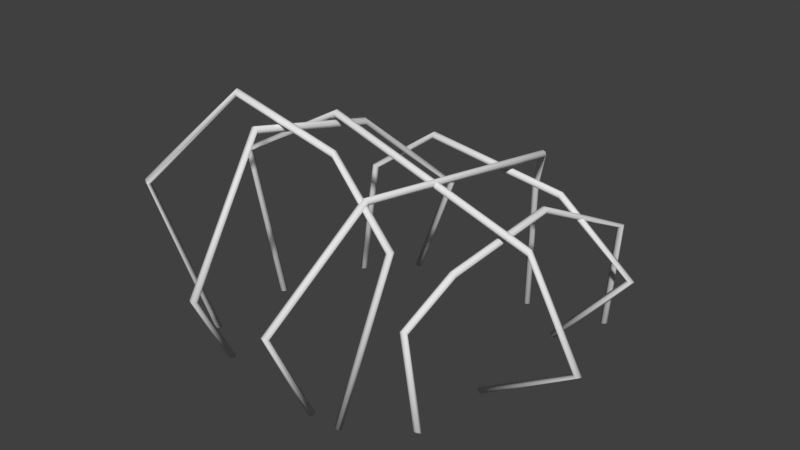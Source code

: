 # Source: net_ground.blend  (saved by Blender 2.79.0; exported with 4.5.12 LTS)
import bpy
from mathutils import Matrix  # noqa: F401  (used for matrix-valued properties, if any)

bpy.ops.wm.read_factory_settings(use_empty=True)
scene = bpy.context.scene
scene.name = 'Scene'

# ---- collections
col_collection_5 = bpy.data.collections.new('Collection 5'); scene.collection.children.link(col_collection_5)

# ---- materials (node trees are filled in below, after node groups)
mat_rope = bpy.data.materials.new('rope')
mat_rope.alpha_threshold = 0.0
mat_rope.use_transparent_shadow = False
mat_rope.roughness = 0.5
mat_stones = bpy.data.materials.new('stones')
mat_stones.alpha_threshold = 0.0
mat_stones.use_transparent_shadow = False
mat_stones.roughness = 0.5

# ---- material node trees

# ---- world
world_world = bpy.data.worlds.new('World'); scene.world = world_world
world_world.color = (0.05088, 0.05088, 0.05088)
world_world.use_sun_shadow = False
world_world.sun_shadow_jitter_overblur = 0.0
world_world.cycles.sampling_method = 'MANUAL'

# ---- meshes
me_cube_001 = bpy.data.meshes.new('Cube.001')
me_cube_001.from_pydata([(-2.357, 11.0, 8.832), (-0.984, 9.149, -6.155), (-2.193, 11.06, 8.844), (-0.82, 9.217, -6.155), (-2.125, 11.23, 8.872), (-0.7521, 9.381, -6.155), (-2.193, 11.39, 8.9), (-0.82, 9.545, -6.155), (-2.357, 11.45, 8.911), (-0.984, 9.613, -6.155), (-2.52, 11.39, 8.9), (-1.148, 9.545, -6.155), (-2.588, 11.23, 8.872), (-1.216, 9.381, -6.155), (-2.52, 11.06, 8.844), (-1.148, 9.217, -6.155), (-3.764, 5.185, 15.01), (-3.6, 5.211, 15.07), (-3.532, 5.272, 15.22), (-3.6, 5.334, 15.38), (-3.764, 5.359, 15.44), (-3.928, 5.334, 15.38), (-3.996, 5.272, 15.22), (-3.928, 5.211, 15.07), (-3.764, -1.154, 11.89), (-3.6, -1.174, 11.95), (-3.532, -1.222, 12.11), (-3.6, -1.27, 12.27), (-3.764, -1.29, 12.33), (-3.928, -1.27, 12.27), (-3.996, -1.222, 12.11), (-3.928, -1.174, 11.95), (-3.553, 5.282, -9.378), (-3.389, 5.273, -9.445), (-3.321, 5.252, -9.608), (-3.389, 5.231, -9.771), (-3.553, 5.223, -9.838), (-3.717, 5.231, -9.771), (-3.785, 5.252, -9.608), (-3.717, 5.273, -9.445), (-2.355, -2.465, -7.258), (-2.181, -2.458, -7.289), (-2.079, -2.457, -7.435), (-2.11, -2.464, -7.61), (-2.256, -2.475, -7.711), (-2.43, -2.483, -7.68), (-2.532, -2.483, -7.534), (-2.501, -2.476, -7.359), (2.421, 7.685, 7.377), (2.747, 8.524, -0.6512), (2.585, 7.752, 7.389), (2.911, 8.592, -0.6512), (2.653, 7.914, 7.417), (2.979, 8.756, -0.6512), (2.585, 8.075, 7.445), (2.911, 8.919, -0.6512), (2.421, 8.142, 7.457), (2.747, 8.987, -0.6512), (2.257, 8.075, 7.445), (2.583, 8.919, -0.6512), (2.189, 7.914, 7.417), (2.515, 8.756, -0.6512), (2.257, 7.752, 7.389), (2.583, 8.592, -0.6512), (1.306, 4.982, 10.05), (1.471, 5.041, 10.03), (1.56, 5.186, 10.08), (1.521, 5.33, 10.17), (1.376, 5.39, 10.26), (1.21, 5.33, 10.28), (1.121, 5.186, 10.23), (1.16, 5.041, 10.13), (2.404, -0.6683, 10.11), (2.578, -0.6361, 10.12), (2.688, -0.5585, 10.23), (2.67, -0.4808, 10.39), (2.533, -0.4487, 10.5), (2.359, -0.4808, 10.49), (2.249, -0.5585, 10.38), (2.267, -0.6361, 10.22), (4.059, 5.466, -7.3), (4.224, 5.495, -7.359), (4.297, 5.534, -7.516), (4.235, 5.561, -7.68), (4.074, 5.56, -7.754), (3.908, 5.532, -7.696), (3.836, 5.492, -7.539), (3.898, 5.465, -7.375), (4.4, -0.5942, -5.701), (4.569, -0.5858, -5.757), (4.648, -0.5909, -5.916), (4.592, -0.6065, -6.083), (4.434, -0.6235, -6.162), (4.266, -0.6318, -6.106), (4.187, -0.6268, -5.947), (4.242, -0.6112, -5.779), (-10.58, 10.62, -0.3777), (-7.809, 14.4, 11.37), (-10.75, 10.68, -0.3852), (-7.973, 14.47, 11.38), (-10.82, 10.85, -0.4116), (-8.041, 14.63, 11.38), (-10.75, 11.01, -0.4414), (-7.973, 14.8, 11.38), (-10.59, 11.07, -0.4572), (-7.809, 14.87, 11.37), (-10.42, 11.01, -0.4497), (-7.645, 14.8, 11.37), (-10.35, 10.85, -0.4233), (-7.577, 14.63, 11.37), (-10.42, 10.68, -0.3935), (-7.645, 14.47, 11.37), (-8.841, 4.623, -7.096), (-9.007, 4.683, -7.122), (-9.097, 4.747, -7.261), (-9.06, 4.777, -7.431), (-8.917, 4.756, -7.534), (-8.752, 4.697, -7.509), (-8.661, 4.633, -7.37), (-8.698, 4.602, -7.199), (-10.05, -1.466, -5.263), (-10.22, -1.433, -5.263), (-10.34, -1.356, -5.376), (-10.32, -1.278, -5.535), (-10.19, -1.246, -5.647), (-10.01, -1.278, -5.647), (-9.9, -1.356, -5.534), (-9.914, -1.433, -5.375), (-9.457, 5.265, 14.87), (-9.624, 5.302, 14.92), (-9.706, 5.339, 15.07), (-9.655, 5.355, 15.24), (-9.5, 5.34, 15.33), (-9.333, 5.304, 15.28), (-9.252, 5.266, 15.13), (-9.303, 5.251, 14.96), (-10.9, -0.7135, 11.24), (-11.07, -0.7051, 11.28), (-11.16, -0.7317, 11.43), (-11.12, -0.778, 11.6), (-10.97, -0.8166, 11.68), (-10.8, -0.8251, 11.64), (-10.71, -0.7984, 11.49), (-10.75, -0.7522, 11.32), (-2.879, -2.281, 10.87), (-2.727, -2.347, 10.8), (-2.577, -2.407, 10.88), (-2.518, -2.425, 11.04), (-2.584, -2.391, 11.21), (-2.736, -2.324, 11.27), (-2.886, -2.265, 11.19), (-2.945, -2.247, 11.03), (-0.4899, 8.996, 9.072), (-0.3284, 9.03, 9.007), (-0.1706, 9.071, 9.078), (-0.1089, 9.094, 9.242), (-0.1794, 9.086, 9.405), (-0.3409, 9.051, 9.47), (-0.4987, 9.011, 9.4), (-0.5604, 8.988, 9.235), (-13.0, 0.001528, 10.39), (-13.17, 0.02231, 10.38), (-13.3, 0.05941, 10.49), (-13.31, 0.09109, 10.67), (-13.19, 0.0988, 10.8), (-13.02, 0.07802, 10.81), (-12.89, 0.04092, 10.69), (-12.88, 0.009235, 10.52), (-17.39, 8.766, 11.24), (-17.48, 8.911, 11.21), (-17.53, 9.055, 11.3), (-17.5, 9.114, 11.46), (-17.41, 9.055, 11.6), (-17.31, 8.911, 11.64), (-17.27, 8.766, 11.55), (-17.3, 8.707, 11.38), (-4.717, 13.04, 8.453), (-10.98, 15.31, 9.378), (-4.721, 13.2, 8.385), (-11.01, 15.47, 9.312), (-4.717, 13.37, 8.453), (-11.03, 15.63, 9.381), (-4.709, 13.44, 8.617), (-11.04, 15.7, 9.545), (-4.701, 13.37, 8.781), (-11.02, 15.63, 9.708), (-4.697, 13.2, 8.848), (-10.98, 15.47, 9.775), (-4.701, 13.04, 8.781), (-10.96, 15.31, 9.706), (-4.709, 12.97, 8.617), (-10.96, 15.24, 9.541), (-8.042, 8.64, -7.579), (2.365, 8.856, -3.119), (-8.071, 9.571, -4.284), (2.357, 8.789, -2.955), (-8.066, 9.503, -4.12), (2.331, 8.627, -2.886), (-8.065, 9.339, -4.052), (2.301, 8.466, -2.953), (-8.066, 9.175, -4.12), (6.013, 3.354, -5.298), (6.079, 3.352, -5.463), (6.241, 3.338, -5.533), (6.405, 3.321, -5.467), (6.474, 3.311, -5.303), (6.408, 3.313, -5.139), (6.246, 3.327, -5.069), (6.082, 3.344, -5.135), (1.871, -1.36, -3.871), (1.922, -1.399, -4.037), (2.048, -1.502, -4.108), (2.175, -1.607, -4.044), (2.229, -1.654, -3.882), (2.179, -1.615, -3.716), (2.053, -1.512, -3.645), (1.925, -1.407, -3.709), (-12.52, 5.907, -3.947), (-12.58, 5.928, -4.11), (-12.74, 5.983, -4.177), (-12.89, 6.041, -4.108), (-12.95, 6.068, -3.943), (-12.89, 6.048, -3.78), (-12.73, 5.992, -3.713), (-12.58, 5.934, -3.782), (-12.22, -1.067, -2.235), (-12.29, -1.077, -2.398), (-12.46, -1.095, -2.463), (-12.62, -1.11, -2.392), (-12.68, -1.113, -2.227), (-12.61, -1.103, -2.064), (-12.45, -1.086, -1.999), (-12.29, -1.071, -2.07), (-14.16, -0.8986, 3.899), (-14.32, -0.9136, 3.97), (-14.49, -0.9313, 3.905), (-14.56, -0.9412, 3.742), (-14.49, -0.9376, 3.577), (-14.33, -0.9226, 3.507), (-14.17, -0.9049, 3.572), (-14.1, -0.895, 3.734), (-17.78, 7.96, 2.889), (-17.93, 8.018, 2.958), (-18.09, 8.073, 2.892), (-18.15, 8.094, 2.728), (-18.09, 8.067, 2.564), (-17.94, 8.009, 2.495), (-17.78, 7.953, 2.561), (-17.72, 7.933, 2.725), (1.278, -2.203, 3.155), (1.405, -2.309, 3.219), (1.531, -2.411, 3.147), (1.582, -2.451, 2.982), (1.528, -2.404, 2.82), (1.401, -2.298, 2.755), (1.275, -2.195, 2.827), (1.224, -2.156, 2.992), (7.71, 1.685, 3.244), (7.874, 1.668, 3.31), (8.036, 1.654, 3.24), (8.102, 1.651, 3.075), (8.033, 1.661, 2.912), (7.869, 1.678, 2.846), (7.707, 1.692, 2.916), (7.641, 1.695, 3.081), (-9.464, 12.6, 3.466), (4.799, 8.404, 4.019), (-9.462, 12.77, 3.534), (4.829, 8.566, 4.086), (-9.464, 12.93, 3.466), (4.855, 8.727, 4.018), (-9.468, 13.0, 3.302), (4.863, 8.794, 3.854), (-9.472, 12.93, 3.139), (4.847, 8.727, 3.69), (-9.474, 12.77, 3.071), (4.817, 8.566, 3.623), (-9.472, 12.6, 3.139), (4.791, 8.404, 3.691), (-9.468, 12.54, 3.302), (4.783, 8.337, 3.856), (-8.075, 9.503, -4.448), (2.349, 8.789, -3.283), (-8.076, 9.339, -4.515), (2.319, 8.627, -3.35), (-8.075, 9.175, -4.448), (2.293, 8.466, -3.281), (-8.071, 9.107, -4.284), (2.285, 8.399, -3.117)], [], [(0, 1, 3, 2), (2, 3, 5, 4), (4, 5, 7, 6), (6, 7, 9, 8), (8, 9, 11, 10), (10, 11, 13, 12), (5, 3, 33, 34), (12, 13, 15, 14), (14, 15, 1, 0), (10, 12, 22, 21), (19, 20, 28, 27), (6, 8, 20, 19), (12, 14, 23, 22), (2, 4, 18, 17), (8, 10, 21, 20), (14, 0, 16, 23), (0, 2, 17, 16), (4, 6, 19, 18), (24, 25, 26, 27, 28, 29, 30, 31), (17, 18, 26, 25), (22, 23, 31, 30), (20, 21, 29, 28), (18, 19, 27, 26), (16, 17, 25, 24), (23, 16, 24, 31), (21, 22, 30, 29), (37, 36, 44, 45), (11, 9, 36, 37), (1, 15, 39, 32), (3, 1, 32, 33), (7, 5, 34, 35), (13, 11, 37, 38), (9, 7, 35, 36), (15, 13, 38, 39), (41, 40, 47, 46, 45, 44, 43, 42), (35, 34, 42, 43), (33, 32, 40, 41), (32, 39, 47, 40), (38, 37, 45, 46), (36, 35, 43, 44), (34, 33, 41, 42), (39, 38, 46, 47), (48, 49, 51, 50), (50, 51, 53, 52), (52, 53, 55, 54), (54, 55, 57, 56), (56, 57, 59, 58), (58, 59, 61, 60), (53, 51, 81, 82), (60, 61, 63, 62), (62, 63, 49, 48), (58, 60, 70, 69), (67, 68, 76, 75), (54, 56, 68, 67), (60, 62, 71, 70), (50, 52, 66, 65), (56, 58, 69, 68), (62, 48, 64, 71), (48, 50, 65, 64), (52, 54, 67, 66), (72, 73, 74, 75, 76, 77, 78, 79), (65, 66, 74, 73), (70, 71, 79, 78), (68, 69, 77, 76), (66, 67, 75, 74), (64, 65, 73, 72), (71, 64, 72, 79), (69, 70, 78, 77), (85, 84, 92, 93), (59, 57, 84, 85), (49, 63, 87, 80), (51, 49, 80, 81), (55, 53, 82, 83), (61, 59, 85, 86), (57, 55, 83, 84), (63, 61, 86, 87), (89, 88, 95, 94, 93, 92, 91, 90), (83, 82, 90, 91), (81, 80, 88, 89), (80, 87, 95, 88), (86, 85, 93, 94), (84, 83, 91, 92), (82, 81, 89, 90), (87, 86, 94, 95), (96, 97, 99, 98), (98, 99, 101, 100), (100, 101, 103, 102), (102, 103, 105, 104), (104, 105, 107, 106), (106, 107, 109, 108), (101, 99, 129, 130), (108, 109, 111, 110), (110, 111, 97, 96), (106, 108, 118, 117), (115, 116, 124, 123), (102, 104, 116, 115), (108, 110, 119, 118), (98, 100, 114, 113), (104, 106, 117, 116), (110, 96, 112, 119), (96, 98, 113, 112), (100, 102, 115, 114), (120, 121, 122, 123, 124, 125, 126, 127), (113, 114, 122, 121), (118, 119, 127, 126), (116, 117, 125, 124), (114, 115, 123, 122), (112, 113, 121, 120), (119, 112, 120, 127), (117, 118, 126, 125), (133, 132, 140, 141), (107, 105, 132, 133), (97, 111, 135, 128), (99, 97, 128, 129), (103, 101, 130, 131), (109, 107, 133, 134), (105, 103, 131, 132), (111, 109, 134, 135), (137, 136, 143, 142, 141, 140, 139, 138), (131, 130, 138, 139), (129, 128, 136, 137), (128, 135, 143, 136), (134, 133, 141, 142), (132, 131, 139, 140), (130, 129, 137, 138), (135, 134, 142, 143), (159, 152, 144, 151), (182, 184, 156, 155), (180, 182, 155, 154), (175, 174, 166, 167), (191, 190, 188, 189), (178, 180, 154, 153), (169, 168, 160, 161), (189, 188, 186, 187), (158, 159, 151, 150), (171, 170, 162, 163), (187, 186, 184, 185), (152, 153, 145, 144), (173, 172, 164, 165), (185, 184, 182, 183), (168, 175, 167, 160), (183, 182, 180, 181), (170, 169, 161, 162), (190, 176, 152, 159), (177, 176, 190, 191), (184, 186, 157, 156), (176, 178, 153, 152), (181, 180, 178, 179), (156, 157, 149, 148), (153, 154, 146, 145), (186, 188, 158, 157), (157, 158, 150, 149), (179, 178, 176, 177), (181, 179, 169, 170), (154, 155, 147, 146), (150, 151, 144, 145, 146, 147, 148, 149), (172, 171, 163, 164), (155, 156, 148, 147), (185, 183, 171, 172), (179, 177, 168, 169), (191, 189, 174, 175), (188, 190, 159, 158), (177, 191, 175, 168), (183, 181, 170, 171), (189, 187, 173, 174), (174, 173, 165, 166), (187, 185, 172, 173), (167, 166, 165, 164, 163, 162, 161, 160), (221, 220, 228, 229), (281, 283, 219, 220), (200, 198, 223, 224), (217, 224, 232, 225), (195, 196, 198, 197), (194, 281, 220, 221), (283, 285, 218, 219), (196, 194, 221, 222), (204, 205, 213, 212), (201, 202, 210, 209), (288, 287, 285, 286), (220, 219, 227, 228), (207, 208, 216, 215), (199, 200, 287, 288), (223, 222, 230, 231), (198, 196, 222, 223), (197, 198, 200, 199), (226, 225, 232, 231, 230, 229, 228, 227), (287, 200, 224, 217), (219, 218, 226, 227), (286, 285, 283, 284), (282, 281, 194, 193), (222, 221, 229, 230), (282, 193, 205, 204), (195, 197, 207, 206), (224, 223, 231, 232), (208, 201, 209, 216), (218, 217, 225, 226), (206, 207, 215, 214), (193, 194, 196, 195), (203, 204, 212, 211), (205, 206, 214, 213), (284, 283, 281, 282), (248, 241, 233, 240), (271, 273, 245, 244), (269, 271, 244, 243), (264, 263, 255, 256), (280, 279, 277, 278), (267, 269, 243, 242), (258, 257, 249, 250), (278, 277, 275, 276), (247, 248, 240, 239), (260, 259, 251, 252), (276, 275, 273, 274), (241, 242, 234, 233), (262, 261, 253, 254), (274, 273, 271, 272), (257, 264, 256, 249), (272, 271, 269, 270), (259, 258, 250, 251), (279, 265, 241, 248), (266, 265, 279, 280), (273, 275, 246, 245), (265, 267, 242, 241), (270, 269, 267, 268), (245, 246, 238, 237), (242, 243, 235, 234), (275, 277, 247, 246), (246, 247, 239, 238), (268, 267, 265, 266), (270, 268, 258, 259), (243, 244, 236, 235), (239, 240, 233, 234, 235, 236, 237, 238), (261, 260, 252, 253), (244, 245, 237, 236), (274, 272, 260, 261), (268, 266, 257, 258), (280, 278, 263, 264), (277, 279, 248, 247), (266, 280, 264, 257), (272, 270, 259, 260), (278, 276, 262, 263), (263, 262, 254, 255), (276, 274, 261, 262), (256, 255, 254, 253, 252, 251, 250, 249), (197, 199, 208, 207), (288, 286, 202, 201), (285, 287, 217, 218), (199, 288, 201, 208), (193, 195, 206, 205), (286, 284, 203, 202), (202, 203, 211, 210), (284, 282, 204, 203), (209, 210, 211, 212, 213, 214, 215, 216)])
me_cube_001.polygons.foreach_set('use_smooth', [True] * 252)
_uv = me_cube_001.uv_layers.new(name='UVMap')
_uv.uv.foreach_set('vector', [0.4915, 2.306, 0.4915, -1.157, 0.8454, -1.157, 0.8454, 2.31, 0.8454, 2.31, 0.8454, -1.157, 0.992, -1.157, 0.992, 2.318, 0.992, 2.318, 0.992, -1.157, 0.8454, -1.157, 0.8454, 2.326, 0.8454, 2.326, 0.8454, -1.157, 0.4915, -1.157, 0.4915, 2.33, 0.4915, 2.33, 0.4915, -1.157, 0.1376, -1.157, 0.1376, 2.326, 0.1376, 2.326, 0.1376, -1.157, -0.008943, -1.157, -0.008943, 2.318, 0.992, -1.157, 0.8454, -1.157, 0.8454, -2.951, 0.992, -2.965, -0.008943, 2.318, -0.008943, -1.157, 0.1376, -1.157, 0.1376, 2.31, 0.1376, 2.31, 0.1376, -1.157, 0.4915, -1.157, 0.4915, 2.306, 0.1376, 2.326, -0.008943, 2.318, -0.008943, 3.846, 0.1376, 3.869, 0.8454, 3.869, 0.4915, 3.878, 0.4915, 4.982, 0.8454, 4.965, 0.8454, 2.326, 0.4915, 2.33, 0.4915, 3.878, 0.8454, 3.869, -0.008943, 2.318, 0.1376, 2.31, 0.1376, 3.823, -0.008943, 3.846, 0.8454, 2.31, 0.992, 2.318, 0.992, 3.846, 0.8454, 3.823, 0.4915, 2.33, 0.1376, 2.326, 0.1376, 3.869, 0.4915, 3.878, 0.1376, 2.31, 0.4915, 2.306, 0.4915, 3.813, 0.1376, 3.823, 0.4915, 2.306, 0.8454, 2.31, 0.8454, 3.823, 0.4915, 3.813, 0.992, 2.318, 0.8454, 2.326, 0.8454, 3.869, 0.992, 3.846, 0.4915, 4.861, 0.8454, 4.879, 0.992, 4.922, 0.8454, 4.965, 0.4915, 4.982, 0.1376, 4.965, -0.008943, 4.922, 0.1376, 4.879, 0.8454, 3.823, 0.992, 3.846, 0.992, 4.922, 0.8454, 4.879, -0.008943, 3.846, 0.1376, 3.823, 0.1376, 4.879, -0.008943, 4.922, 0.4915, 3.878, 0.1376, 3.869, 0.1376, 4.965, 0.4915, 4.982, 0.992, 3.846, 0.8454, 3.869, 0.8454, 4.965, 0.992, 4.922, 0.4915, 3.813, 0.8454, 3.823, 0.8454, 4.879, 0.4915, 4.861, 0.1376, 3.823, 0.4915, 3.813, 0.4915, 4.861, 0.1376, 4.879, 0.1376, 3.869, -0.008943, 3.846, -0.008943, 4.922, 0.1376, 4.965, 0.1376, -2.98, 0.4915, -2.986, 0.4915, -4.023, 0.1376, -4.009, 0.1376, -1.157, 0.4915, -1.157, 0.4915, -2.986, 0.1376, -2.98, 0.4915, -1.157, 0.1376, -1.157, 0.1376, -2.951, 0.4915, -2.944, 0.8454, -1.157, 0.4915, -1.157, 0.4915, -2.944, 0.8454, -2.951, 0.8454, -1.157, 0.992, -1.157, 0.992, -2.965, 0.8454, -2.98, -0.008943, -1.157, 0.1376, -1.157, 0.1376, -2.98, -0.008943, -2.965, 0.4915, -1.157, 0.8454, -1.157, 0.8454, -2.98, 0.4915, -2.986, 0.1376, -1.157, -0.008943, -1.157, -0.008943, -2.965, 0.1376, -2.951, 0.8454, -3.94, 0.4915, -3.926, 0.1376, -3.94, -0.008943, -3.975, 0.1376, -4.009, 0.4915, -4.023, 0.8454, -4.009, 0.992, -3.975, 0.8454, -2.98, 0.992, -2.965, 0.992, -3.975, 0.8454, -4.009, 0.8454, -2.951, 0.4915, -2.944, 0.4915, -3.926, 0.8454, -3.94, 0.4915, -2.944, 0.1376, -2.951, 0.1376, -3.94, 0.4915, -3.926, -0.008943, -2.965, 0.1376, -2.98, 0.1376, -4.009, -0.008943, -3.975, 0.4915, -2.986, 0.8454, -2.98, 0.8454, -4.009, 0.4915, -4.023, 0.992, -2.965, 0.8454, -2.951, 0.8454, -3.94, 0.992, -3.975, 0.1376, -2.951, -0.008943, -2.965, -0.008943, -3.975, 0.1376, -3.94, 0.4915, 2.306, 0.4915, -1.157, 0.8454, -1.157, 0.8454, 2.31, 0.8454, 2.31, 0.8454, -1.157, 0.992, -1.157, 0.992, 2.318, 0.992, 2.318, 0.992, -1.157, 0.8454, -1.157, 0.8454, 2.326, 0.8454, 2.326, 0.8454, -1.157, 0.4915, -1.157, 0.4915, 2.33, 0.4915, 2.33, 0.4915, -1.157, 0.1376, -1.157, 0.1376, 2.326, 0.1376, 2.326, 0.1376, -1.157, -0.008943, -1.157, -0.008943, 2.318, 0.992, -1.157, 0.8454, -1.157, 0.8454, -2.951, 0.992, -2.965, -0.008943, 2.318, -0.008943, -1.157, 0.1376, -1.157, 0.1376, 2.31, 0.1376, 2.31, 0.1376, -1.157, 0.4915, -1.157, 0.4915, 2.306, 0.1376, 2.326, -0.008943, 2.318, -0.008943, 3.846, 0.1376, 3.869, 0.8454, 3.869, 0.4915, 3.878, 0.4915, 4.982, 0.8454, 4.965, 0.8454, 2.326, 0.4915, 2.33, 0.4915, 3.878, 0.8454, 3.869, -0.008943, 2.318, 0.1376, 2.31, 0.1376, 3.823, -0.008943, 3.846, 0.8454, 2.31, 0.992, 2.318, 0.992, 3.846, 0.8454, 3.823, 0.4915, 2.33, 0.1376, 2.326, 0.1376, 3.869, 0.4915, 3.878, 0.1376, 2.31, 0.4915, 2.306, 0.4915, 3.813, 0.1376, 3.823, 0.4915, 2.306, 0.8454, 2.31, 0.8454, 3.823, 0.4915, 3.813, 0.992, 2.318, 0.8454, 2.326, 0.8454, 3.869, 0.992, 3.846, 0.4915, 4.861, 0.8454, 4.879, 0.992, 4.922, 0.8454, 4.965, 0.4915, 4.982, 0.1376, 4.965, -0.008943, 4.922, 0.1376, 4.879, 0.8454, 3.823, 0.992, 3.846, 0.992, 4.922, 0.8454, 4.879, -0.008943, 3.846, 0.1376, 3.823, 0.1376, 4.879, -0.008943, 4.922, 0.4915, 3.878, 0.1376, 3.869, 0.1376, 4.965, 0.4915, 4.982, 0.992, 3.846, 0.8454, 3.869, 0.8454, 4.965, 0.992, 4.922, 0.4915, 3.813, 0.8454, 3.823, 0.8454, 4.879, 0.4915, 4.861, 0.1376, 3.823, 0.4915, 3.813, 0.4915, 4.861, 0.1376, 4.879, 0.1376, 3.869, -0.008943, 3.846, -0.008943, 4.922, 0.1376, 4.965, 0.1376, -2.98, 0.4915, -2.986, 0.4915, -4.023, 0.1376, -4.009, 0.1376, -1.157, 0.4915, -1.157, 0.4915, -2.986, 0.1376, -2.98, 0.4915, -1.157, 0.1376, -1.157, 0.1376, -2.951, 0.4915, -2.944, 0.8454, -1.157, 0.4915, -1.157, 0.4915, -2.944, 0.8454, -2.951, 0.8454, -1.157, 0.992, -1.157, 0.992, -2.965, 0.8454, -2.98, -0.008943, -1.157, 0.1376, -1.157, 0.1376, -2.98, -0.008943, -2.965, 0.4915, -1.157, 0.8454, -1.157, 0.8454, -2.98, 0.4915, -2.986, 0.1376, -1.157, -0.008943, -1.157, -0.008943, -2.965, 0.1376, -2.951, 0.8454, -3.94, 0.4915, -3.926, 0.1376, -3.94, -0.008943, -3.975, 0.1376, -4.009, 0.4915, -4.023, 0.8454, -4.009, 0.992, -3.975, 0.8454, -2.98, 0.992, -2.965, 0.992, -3.975, 0.8454, -4.009, 0.8454, -2.951, 0.4915, -2.944, 0.4915, -3.926, 0.8454, -3.94, 0.4915, -2.944, 0.1376, -2.951, 0.1376, -3.94, 0.4915, -3.926, -0.008943, -2.965, 0.1376, -2.98, 0.1376, -4.009, -0.008943, -3.975, 0.4915, -2.986, 0.8454, -2.98, 0.8454, -4.009, 0.4915, -4.023, 0.992, -2.965, 0.8454, -2.951, 0.8454, -3.94, 0.992, -3.975, 0.1376, -2.951, -0.008943, -2.965, -0.008943, -3.975, 0.1376, -3.94, 0.4915, 2.306, 0.4915, -1.157, 0.8454, -1.157, 0.8454, 2.31, 0.8454, 2.31, 0.8454, -1.157, 0.992, -1.157, 0.992, 2.318, 0.992, 2.318, 0.992, -1.157, 0.8454, -1.157, 0.8454, 2.326, 0.8454, 2.326, 0.8454, -1.157, 0.4915, -1.157, 0.4915, 2.33, 0.4915, 2.33, 0.4915, -1.157, 0.1376, -1.157, 0.1376, 2.326, 0.1376, 2.326, 0.1376, -1.157, -0.008943, -1.157, -0.008943, 2.318, 0.992, -1.157, 0.8454, -1.157, 0.8454, -2.951, 0.992, -2.965, -0.008943, 2.318, -0.008943, -1.157, 0.1376, -1.157, 0.1376, 2.31, 0.1376, 2.31, 0.1376, -1.157, 0.4915, -1.157, 0.4915, 2.306, 0.1376, 2.326, -0.008943, 2.318, -0.008943, 3.846, 0.1376, 3.869, 0.8454, 3.869, 0.4915, 3.878, 0.4915, 4.982, 0.8454, 4.965, 0.8454, 2.326, 0.4915, 2.33, 0.4915, 3.878, 0.8454, 3.869, -0.008943, 2.318, 0.1376, 2.31, 0.1376, 3.823, -0.008943, 3.846, 0.8454, 2.31, 0.992, 2.318, 0.992, 3.846, 0.8454, 3.823, 0.4915, 2.33, 0.1376, 2.326, 0.1376, 3.869, 0.4915, 3.878, 0.1376, 2.31, 0.4915, 2.306, 0.4915, 3.813, 0.1376, 3.823, 0.4915, 2.306, 0.8454, 2.31, 0.8454, 3.823, 0.4915, 3.813, 0.992, 2.318, 0.8454, 2.326, 0.8454, 3.869, 0.992, 3.846, 0.4915, 4.861, 0.8454, 4.879, 0.992, 4.922, 0.8454, 4.965, 0.4915, 4.982, 0.1376, 4.965, -0.008943, 4.922, 0.1376, 4.879, 0.8454, 3.823, 0.992, 3.846, 0.992, 4.922, 0.8454, 4.879, -0.008943, 3.846, 0.1376, 3.823, 0.1376, 4.879, -0.008943, 4.922, 0.4915, 3.878, 0.1376, 3.869, 0.1376, 4.965, 0.4915, 4.982, 0.992, 3.846, 0.8454, 3.869, 0.8454, 4.965, 0.992, 4.922, 0.4915, 3.813, 0.8454, 3.823, 0.8454, 4.879, 0.4915, 4.861, 0.1376, 3.823, 0.4915, 3.813, 0.4915, 4.861, 0.1376, 4.879, 0.1376, 3.869, -0.008943, 3.846, -0.008943, 4.922, 0.1376, 4.965, 0.1376, -2.98, 0.4915, -2.986, 0.4915, -4.023, 0.1376, -4.009, 0.1376, -1.157, 0.4915, -1.157, 0.4915, -2.986, 0.1376, -2.98, 0.4915, -1.157, 0.1376, -1.157, 0.1376, -2.951, 0.4915, -2.944, 0.8454, -1.157, 0.4915, -1.157, 0.4915, -2.944, 0.8454, -2.951, 0.8454, -1.157, 0.992, -1.157, 0.992, -2.965, 0.8454, -2.98, -0.008943, -1.157, 0.1376, -1.157, 0.1376, -2.98, -0.008943, -2.965, 0.4915, -1.157, 0.8454, -1.157, 0.8454, -2.98, 0.4915, -2.986, 0.1376, -1.157, -0.008943, -1.157, -0.008943, -2.965, 0.1376, -2.951, 0.8454, -3.94, 0.4915, -3.926, 0.1376, -3.94, -0.008943, -3.975, 0.1376, -4.009, 0.4915, -4.023, 0.8454, -4.009, 0.992, -3.975, 0.8454, -2.98, 0.992, -2.965, 0.992, -3.975, 0.8454, -4.009, 0.8454, -2.951, 0.4915, -2.944, 0.4915, -3.926, 0.8454, -3.94, 0.4915, -2.944, 0.1376, -2.951, 0.1376, -3.94, 0.4915, -3.926, -0.008943, -2.965, 0.1376, -2.98, 0.1376, -4.009, -0.008943, -3.975, 0.4915, -2.986, 0.8454, -2.98, 0.8454, -4.009, 0.4915, -4.023, 0.992, -2.965, 0.8454, -2.951, 0.8454, -3.94, 0.992, -3.975, 0.1376, -2.951, -0.008943, -2.965, -0.008943, -3.975, 0.1376, -3.94, 0.4915, -2.944, 0.1376, -2.951, 0.1376, -3.94, 0.4915, -3.926, 0.4915, -1.157, 0.8454, -1.157, 0.8454, -2.98, 0.4915, -2.986, 0.1376, -1.157, 0.4915, -1.157, 0.4915, -2.986, 0.1376, -2.98, 0.4915, 3.813, 0.8454, 3.823, 0.8454, 4.879, 0.4915, 4.861, 0.4915, 2.306, 0.4915, -1.157, 0.8454, -1.157, 0.8454, 2.31, -0.008943, -1.157, 0.1376, -1.157, 0.1376, -2.98, -0.008943, -2.965, -0.008943, 3.846, 0.1376, 3.823, 0.1376, 4.879, -0.008943, 4.922, 0.8454, 2.31, 0.8454, -1.157, 0.992, -1.157, 0.992, 2.318, 0.8454, -2.951, 0.4915, -2.944, 0.4915, -3.926, 0.8454, -3.94, 0.4915, 3.878, 0.1376, 3.869, 0.1376, 4.965, 0.4915, 4.982, 0.992, 2.318, 0.992, -1.157, 0.8454, -1.157, 0.8454, 2.326, 0.1376, -2.951, -0.008943, -2.965, -0.008943, -3.975, 0.1376, -3.94, 0.992, 3.846, 0.8454, 3.869, 0.8454, 4.965, 0.992, 4.922, 0.8454, 2.326, 0.8454, -1.157, 0.4915, -1.157, 0.4915, 2.33, 0.1376, 3.823, 0.4915, 3.813, 0.4915, 4.861, 0.1376, 4.879, 0.4915, 2.33, 0.4915, -1.157, 0.1376, -1.157, 0.1376, 2.326, 0.1376, 3.869, -0.008943, 3.846, -0.008943, 4.922, 0.1376, 4.965, 0.4915, -1.157, 0.1376, -1.157, 0.1376, -2.951, 0.4915, -2.944, 0.1376, 2.31, 0.1376, -1.157, 0.4915, -1.157, 0.4915, 2.306, 0.8454, -1.157, 0.992, -1.157, 0.992, -2.965, 0.8454, -2.98, 0.1376, -1.157, -0.008943, -1.157, -0.008943, -2.965, 0.1376, -2.951, 0.1376, 2.326, 0.1376, -1.157, -0.008943, -1.157, -0.008943, 2.318, 0.8454, -2.98, 0.992, -2.965, 0.992, -3.975, 0.8454, -4.009, -0.008943, -2.965, 0.1376, -2.98, 0.1376, -4.009, -0.008943, -3.975, 0.992, -1.157, 0.8454, -1.157, 0.8454, -2.951, 0.992, -2.965, 0.992, -2.965, 0.8454, -2.951, 0.8454, -3.94, 0.992, -3.975, -0.008943, 2.318, -0.008943, -1.157, 0.1376, -1.157, 0.1376, 2.31, 0.1376, 2.326, -0.008943, 2.318, -0.008943, 3.846, 0.1376, 3.869, 0.1376, -2.98, 0.4915, -2.986, 0.4915, -4.023, 0.1376, -4.009, 0.8454, -3.94, 0.4915, -3.926, 0.1376, -3.94, -0.008943, -3.975, 0.1376, -4.009, 0.4915, -4.023, 0.8454, -4.009, 0.992, -3.975, 0.8454, 3.869, 0.4915, 3.878, 0.4915, 4.982, 0.8454, 4.965, 0.4915, -2.986, 0.8454, -2.98, 0.8454, -4.009, 0.4915, -4.023, 0.8454, 2.326, 0.4915, 2.33, 0.4915, 3.878, 0.8454, 3.869, -0.008943, 2.318, 0.1376, 2.31, 0.1376, 3.823, -0.008943, 3.846, 0.4915, 2.306, 0.8454, 2.31, 0.8454, 3.823, 0.4915, 3.813, 0.8454, -1.157, 0.4915, -1.157, 0.4915, -2.944, 0.8454, -2.951, 0.1376, 2.31, 0.4915, 2.306, 0.4915, 3.813, 0.1376, 3.823, 0.4915, 2.33, 0.1376, 2.326, 0.1376, 3.869, 0.4915, 3.878, 0.8454, 2.31, 0.992, 2.318, 0.992, 3.846, 0.8454, 3.823, 0.8454, 3.823, 0.992, 3.846, 0.992, 4.922, 0.8454, 4.879, 0.992, 2.318, 0.8454, 2.326, 0.8454, 3.869, 0.992, 3.846, 0.4915, 4.861, 0.8454, 4.879, 0.992, 4.922, 0.8454, 4.965, 0.4915, 4.982, 0.1376, 4.965, -0.008943, 4.922, 0.1376, 4.879, 0.4915, -2.986, 0.8454, -2.98, 0.8454, -4.009, 0.4915, -4.023, 0.8454, -1.157, 0.992, -1.157, 0.992, -2.965, 0.8454, -2.98, 0.1376, -1.157, -0.008943, -1.157, -0.008943, -2.965, 0.1376, -2.951, 0.4915, -2.944, 0.1376, -2.951, 0.1376, -3.94, 0.4915, -3.926, 0.1376, 2.326, 0.1376, -1.157, -0.008943, -1.157, -0.008943, 2.318, 0.4915, -1.157, 0.8454, -1.157, 0.8454, -2.98, 0.4915, -2.986, 0.992, -1.157, 0.8454, -1.157, 0.8454, -2.951, 0.992, -2.965, 0.1376, -1.157, 0.4915, -1.157, 0.4915, -2.986, 0.1376, -2.98, 0.8454, 3.869, 0.4915, 3.878, 0.4915, 4.982, 0.8454, 4.965, 0.4915, 3.813, 0.8454, 3.823, 0.8454, 4.879, 0.4915, 4.861, 0.4915, 2.306, 0.4915, -1.157, 0.8454, -1.157, 0.8454, 2.31, 0.8454, -2.98, 0.992, -2.965, 0.992, -3.975, 0.8454, -4.009, -0.008943, 3.846, 0.1376, 3.823, 0.1376, 4.879, -0.008943, 4.922, 0.1376, 2.31, 0.1376, -1.157, 0.4915, -1.157, 0.4915, 2.306, -0.008943, -2.965, 0.1376, -2.98, 0.1376, -4.009, -0.008943, -3.975, -0.008943, -1.157, 0.1376, -1.157, 0.1376, -2.98, -0.008943, -2.965, -0.008943, 2.318, -0.008943, -1.157, 0.1376, -1.157, 0.1376, 2.31, 0.8454, -3.94, 0.4915, -3.926, 0.1376, -3.94, -0.008943, -3.975, 0.1376, -4.009, 0.4915, -4.023, 0.8454, -4.009, 0.992, -3.975, 0.4915, -1.157, 0.1376, -1.157, 0.1376, -2.951, 0.4915, -2.944, 0.992, -2.965, 0.8454, -2.951, 0.8454, -3.94, 0.992, -3.975, 0.8454, 2.31, 0.8454, -1.157, 0.992, -1.157, 0.992, 2.318, 0.8454, 2.326, 0.8454, -1.157, 0.4915, -1.157, 0.4915, 2.33, 0.1376, -2.98, 0.4915, -2.986, 0.4915, -4.023, 0.1376, -4.009, 0.8454, 2.326, 0.4915, 2.33, 0.4915, 3.878, 0.8454, 3.869, 0.1376, 2.326, -0.008943, 2.318, -0.008943, 3.846, 0.1376, 3.869, 0.1376, -2.951, -0.008943, -2.965, -0.008943, -3.975, 0.1376, -3.94, 0.1376, 3.823, 0.4915, 3.813, 0.4915, 4.861, 0.1376, 4.879, 0.8454, -2.951, 0.4915, -2.944, 0.4915, -3.926, 0.8454, -3.94, 0.1376, 3.869, -0.008943, 3.846, -0.008943, 4.922, 0.1376, 4.965, 0.4915, 2.33, 0.4915, -1.157, 0.1376, -1.157, 0.1376, 2.326, 0.992, 3.846, 0.8454, 3.869, 0.8454, 4.965, 0.992, 4.922, 0.4915, 3.878, 0.1376, 3.869, 0.1376, 4.965, 0.4915, 4.982, 0.992, 2.318, 0.992, -1.157, 0.8454, -1.157, 0.8454, 2.326, 0.4915, -2.944, 0.1376, -2.951, 0.1376, -3.94, 0.4915, -3.926, 0.4915, -1.157, 0.8454, -1.157, 0.8454, -2.98, 0.4915, -2.986, 0.1376, -1.157, 0.4915, -1.157, 0.4915, -2.986, 0.1376, -2.98, 0.4915, 3.813, 0.8454, 3.823, 0.8454, 4.879, 0.4915, 4.861, 0.4915, 2.306, 0.4915, -1.157, 0.8454, -1.157, 0.8454, 2.31, -0.008943, -1.157, 0.1376, -1.157, 0.1376, -2.98, -0.008943, -2.965, -0.008943, 3.846, 0.1376, 3.823, 0.1376, 4.879, -0.008943, 4.922, 0.8454, 2.31, 0.8454, -1.157, 0.992, -1.157, 0.992, 2.318, 0.8454, -2.951, 0.4915, -2.944, 0.4915, -3.926, 0.8454, -3.94, 0.4915, 3.878, 0.1376, 3.869, 0.1376, 4.965, 0.4915, 4.982, 0.992, 2.318, 0.992, -1.157, 0.8454, -1.157, 0.8454, 2.326, 0.1376, -2.951, -0.008943, -2.965, -0.008943, -3.975, 0.1376, -3.94, 0.992, 3.846, 0.8454, 3.869, 0.8454, 4.965, 0.992, 4.922, 0.8454, 2.326, 0.8454, -1.157, 0.4915, -1.157, 0.4915, 2.33, 0.1376, 3.823, 0.4915, 3.813, 0.4915, 4.861, 0.1376, 4.879, 0.4915, 2.33, 0.4915, -1.157, 0.1376, -1.157, 0.1376, 2.326, 0.1376, 3.869, -0.008943, 3.846, -0.008943, 4.922, 0.1376, 4.965, 0.4915, -1.157, 0.1376, -1.157, 0.1376, -2.951, 0.4915, -2.944, 0.1376, 2.31, 0.1376, -1.157, 0.4915, -1.157, 0.4915, 2.306, 0.8454, -1.157, 0.992, -1.157, 0.992, -2.965, 0.8454, -2.98, 0.1376, -1.157, -0.008943, -1.157, -0.008943, -2.965, 0.1376, -2.951, 0.1376, 2.326, 0.1376, -1.157, -0.008943, -1.157, -0.008943, 2.318, 0.8454, -2.98, 0.992, -2.965, 0.992, -3.975, 0.8454, -4.009, -0.008943, -2.965, 0.1376, -2.98, 0.1376, -4.009, -0.008943, -3.975, 0.992, -1.157, 0.8454, -1.157, 0.8454, -2.951, 0.992, -2.965, 0.992, -2.965, 0.8454, -2.951, 0.8454, -3.94, 0.992, -3.975, -0.008943, 2.318, -0.008943, -1.157, 0.1376, -1.157, 0.1376, 2.31, 0.1376, 2.326, -0.008943, 2.318, -0.008943, 3.846, 0.1376, 3.869, 0.1376, -2.98, 0.4915, -2.986, 0.4915, -4.023, 0.1376, -4.009, 0.8454, -3.94, 0.4915, -3.926, 0.1376, -3.94, -0.008943, -3.975, 0.1376, -4.009, 0.4915, -4.023, 0.8454, -4.009, 0.992, -3.975, 0.8454, 3.869, 0.4915, 3.878, 0.4915, 4.982, 0.8454, 4.965, 0.4915, -2.986, 0.8454, -2.98, 0.8454, -4.009, 0.4915, -4.023, 0.8454, 2.326, 0.4915, 2.33, 0.4915, 3.878, 0.8454, 3.869, -0.008943, 2.318, 0.1376, 2.31, 0.1376, 3.823, -0.008943, 3.846, 0.4915, 2.306, 0.8454, 2.31, 0.8454, 3.823, 0.4915, 3.813, 0.8454, -1.157, 0.4915, -1.157, 0.4915, -2.944, 0.8454, -2.951, 0.1376, 2.31, 0.4915, 2.306, 0.4915, 3.813, 0.1376, 3.823, 0.4915, 2.33, 0.1376, 2.326, 0.1376, 3.869, 0.4915, 3.878, 0.8454, 2.31, 0.992, 2.318, 0.992, 3.846, 0.8454, 3.823, 0.8454, 3.823, 0.992, 3.846, 0.992, 4.922, 0.8454, 4.879, 0.992, 2.318, 0.8454, 2.326, 0.8454, 3.869, 0.992, 3.846, 0.4915, 4.861, 0.8454, 4.879, 0.992, 4.922, 0.8454, 4.965, 0.4915, 4.982, 0.1376, 4.965, -0.008943, 4.922, 0.1376, 4.879, -0.008943, 2.318, 0.1376, 2.31, 0.1376, 3.823, -0.008943, 3.846, 0.4915, 2.306, 0.8454, 2.31, 0.8454, 3.823, 0.4915, 3.813, 0.8454, -1.157, 0.4915, -1.157, 0.4915, -2.944, 0.8454, -2.951, 0.1376, 2.31, 0.4915, 2.306, 0.4915, 3.813, 0.1376, 3.823, 0.4915, 2.33, 0.1376, 2.326, 0.1376, 3.869, 0.4915, 3.878, 0.8454, 2.31, 0.992, 2.318, 0.992, 3.846, 0.8454, 3.823, 0.8454, 3.823, 0.992, 3.846, 0.992, 4.922, 0.8454, 4.879, 0.992, 2.318, 0.8454, 2.326, 0.8454, 3.869, 0.992, 3.846, 0.4915, 4.861, 0.8454, 4.879, 0.992, 4.922, 0.8454, 4.965, 0.4915, 4.982, 0.1376, 4.965, -0.008943, 4.922, 0.1376, 4.879])
me_cube_001.materials.append(mat_rope)
me_cube_001.materials.append(mat_stones)
me_cube_001.use_remesh_preserve_volume = False
me_cube_001.use_remesh_preserve_attributes = False
me_cube_001.use_mirror_vertex_groups = False
me_cube_001.update()

# ---- objects
ob_cube = bpy.data.objects.new('Cube', me_cube_001)

# ---- transforms, parenting, visibility, modifiers, constraints
ob_cube.location = (0.0, 0.0, 0.0)
ob_cube.rotation_euler = (1.571, 0.0, 0.0)
ob_cube.lineart.crease_threshold = 0.0

# ---- collection membership
col_collection_5.objects.link(ob_cube)

# ---- scene / render settings (as saved in the file)
scene.frame_start = 1; scene.frame_end = 25; scene.frame_set(25)
scene.render.engine = 'BLENDER_EEVEE_NEXT'
scene.render.resolution_percentage = 50
scene.render.dither_intensity = 0.0
scene.cycles.use_denoising = False
scene.cycles.samples = 128
scene.cycles.sampling_pattern = 'TABULATED_SOBOL'
scene.cycles.use_adaptive_sampling = False
scene.cycles.use_light_tree = False
scene.cycles.blur_glossy = 0.0
scene.cycles.sample_clamp_indirect = 0.0
scene.view_settings.view_transform = 'Standard'
bpy.context.view_layer.update()

# ---- added for rendering (the .blend has no active camera and no usable light): camera, sun
cam_auto = bpy.data.cameras.new('AutoCamera')
cam_auto.lens = 50.0
cam_auto.sensor_width = 36.0
cam_auto.clip_end = 1000.0
ob_auto_camera = bpy.data.objects.new('AutoCamera', cam_auto)
scene.collection.objects.link(ob_auto_camera)
ob_auto_camera.location = (32.659, -48.0223, 36.7564)
ob_auto_camera.rotation_euler = (1.09748, -7.21219e-08, 0.694738)
scene.camera = ob_auto_camera
light_auto_sun = bpy.data.lights.new('AutoSun', 'SUN')
light_auto_sun.energy = 3.0
light_auto_sun.angle = 0.0523599
ob_auto_sun = bpy.data.objects.new('AutoSun', light_auto_sun)
scene.collection.objects.link(ob_auto_sun)
ob_auto_sun.rotation_euler = (0.872665, 0.174533, 0.523599)
bpy.context.view_layer.update()
